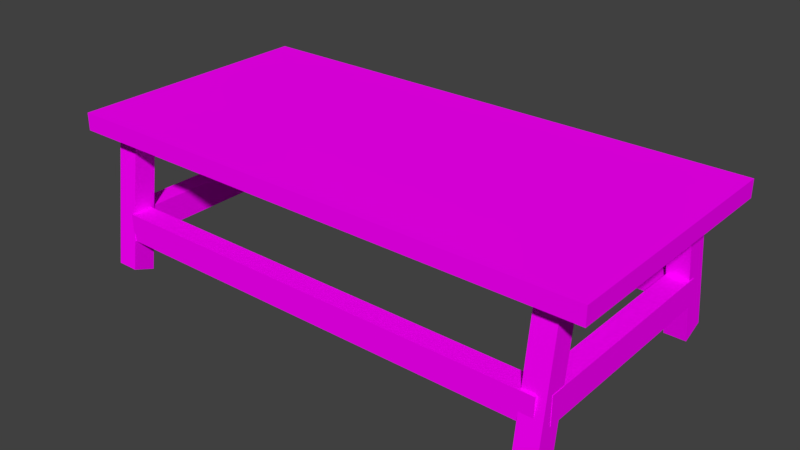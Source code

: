 # Source: atolyeMasa.blend  (saved by Blender 2.77.0; exported with 4.5.12 LTS)
import bpy
from mathutils import Matrix  # noqa: F401  (used for matrix-valued properties, if any)

bpy.ops.wm.read_factory_settings(use_empty=True)
scene = bpy.context.scene
scene.name = 'Scene'

# ---- collections
col_collection_1 = bpy.data.collections.new('Collection 1'); scene.collection.children.link(col_collection_1)

# ---- images (referenced by path relative to the original .blend; pixels are not part of the script)
import os
ASSET_DIR = os.environ.get("B2B_ASSET_DIR", "")  # directory of the original .blend (textures are referenced by path, not embedded)
HERE = os.path.dirname(os.path.abspath(__file__))  # packed textures are extracted next to this script under _unpacked/

def load_image(name, relpath, width, height, colorspace="sRGB"):
    """Load a texture the original file referenced (path relative to the .blend, or extracted next to this script)."""
    p = next((c for c in (os.path.join(HERE, relpath), os.path.join(ASSET_DIR, relpath)) if relpath and os.path.exists(c)), "")
    if p:
        img = bpy.data.images.load(p, check_existing=True)
        img.name = name
    else:  # same state as the original file: an image datablock whose file is absent (Cycles renders it pink)
        img = bpy.data.images.new(name, width, height)
        img.source = "FILE"
        img.filepath = "//" + (relpath or name)
    img.colorspace_settings.name = colorspace
    return img
img_colorpalette_jpg_001 = load_image('colorPalette.jpg.001', 'colorPalette.jpg', 1024, 1024, 'sRGB')

# ---- materials (node trees are filled in below, after node groups)
mat_material = bpy.data.materials.new('Material')
mat_material.alpha_threshold = 0.0
mat_material.roughness = 0.5
mat_material.line_color = (0.0, 0.0, 0.0, 1.0)

# ---- material node trees
mat_material.use_nodes = True; mat_material.node_tree.nodes.clear()
_N = mat_material.node_tree.nodes; _L = mat_material.node_tree.links
n0 = _N.new('ShaderNodeOutputMaterial'); n0.name = 'Material Output'; n0.location = (300, 300)
n1 = _N.new('ShaderNodeBsdfDiffuse'); n1.name = 'Diffuse BSDF'; n1.location = (10, 300)
n2 = _N.new('ShaderNodeTexCoord'); n2.name = 'Texture Coordinate'; n2.location = (-183, 230)
n3 = _N.new('ShaderNodeTexImage'); n3.name = 'Image Texture'; n3.location = (228, 132)
n3.width = 140
n3.image = img_colorpalette_jpg_001
_L.new(n1.outputs[0], n0.inputs[0])
_L.new(n2.outputs[2], n3.inputs[0])
_L.new(n3.outputs[0], n1.inputs[0])
n0.is_active_output = True

# ---- world
world_world = bpy.data.worlds.new('World'); scene.world = world_world
world_world.color = (0.05088, 0.05088, 0.05088)
world_world.use_sun_shadow = False
world_world.sun_shadow_jitter_overblur = 0.0
world_world.cycles.sampling_method = 'MANUAL'

# ---- meshes
me_cube = bpy.data.meshes.new('Cube')
me_cube.from_pydata([(4.753, 3.277, 0.8197), (4.753, -2.289, 0.8197), (-6.857, -2.289, 0.8197), (-6.857, 3.277, 0.8197), (4.753, 3.277, 1.2), (4.753, -2.289, 1.2), (-6.857, -2.289, 1.2), (-6.857, 3.277, 1.2), (3.603, -2.256, -2.106), (3.603, -1.821, 1.038), (3.603, -1.787, -2.284), (3.603, -1.351, 0.8597), (4.084, -2.256, -2.106), (4.084, -1.821, 1.038), (4.084, -1.787, -2.284), (4.084, -1.351, 0.8597), (4.084, 2.872, 1.038), (4.084, 3.366, -2.082), (4.084, 2.406, 0.8357), (4.084, 2.901, -2.284), (3.603, 2.872, 1.038), (3.603, 3.366, -2.082), (3.603, 2.406, 0.8357), (3.603, 2.901, -2.284), (-6.44, -2.256, -2.106), (-6.44, -1.821, 1.038), (-6.44, -1.787, -2.284), (-6.44, -1.351, 0.8597), (-5.959, -2.256, -2.106), (-5.959, -1.821, 1.038), (-5.959, -1.787, -2.284), (-5.959, -1.351, 0.8597), (-5.959, 2.872, 1.038), (-5.959, 3.366, -2.082), (-5.959, 2.406, 0.8357), (-5.959, 2.901, -2.284), (-6.44, 2.872, 1.038), (-6.44, 3.366, -2.082), (-6.44, 2.406, 0.8357), (-6.44, 2.901, -2.284), (4.093, -1.925, -0.8637), (4.093, -1.925, -1.468), (4.093, 2.829, -0.8637), (4.093, 2.829, -1.468), (3.619, -1.925, -0.8637), (3.619, -1.925, -1.468), (3.619, 2.829, -0.8637), (3.619, 2.829, -1.468), (-5.983, -1.925, -0.8637), (-5.983, -1.925, -1.468), (-5.983, 2.829, -0.8637), (-5.983, 2.829, -1.468), (-6.457, -1.925, -0.8637), (-6.457, -1.925, -1.468), (-6.457, 2.829, -0.8637), (-6.457, 2.829, -1.468), (3.903, -1.667, -0.8637), (3.903, -1.667, -1.468), (-5.996, -1.667, -0.8637), (-5.996, -1.667, -1.468), (3.903, -2.141, -0.8637), (3.903, -2.141, -1.468), (-5.996, -2.141, -0.8637), (-5.996, -2.141, -1.468), (3.903, 3.263, -0.8637), (3.903, 3.263, -1.468), (-5.996, 3.263, -0.8637), (-5.996, 3.263, -1.468), (3.903, 2.789, -0.8637), (3.903, 2.789, -1.468), (-5.996, 2.789, -0.8637), (-5.996, 2.789, -1.468)], [], [(0, 1, 2, 3), (4, 7, 6, 5), (0, 4, 5, 1), (1, 5, 6, 2), (2, 6, 7, 3), (4, 0, 3, 7), (9, 11, 10, 8), (11, 15, 14, 10), (15, 13, 12, 14), (13, 9, 8, 12), (8, 10, 14, 12), (13, 15, 11, 9), (18, 16, 20, 22), (23, 21, 17, 19), (18, 22, 23, 19), (16, 18, 19, 17), (20, 16, 17, 21), (22, 20, 21, 23), (25, 27, 26, 24), (27, 31, 30, 26), (31, 29, 28, 30), (29, 25, 24, 28), (24, 26, 30, 28), (29, 31, 27, 25), (34, 32, 36, 38), (39, 37, 33, 35), (34, 38, 39, 35), (32, 34, 35, 33), (36, 32, 33, 37), (38, 36, 37, 39), (41, 43, 42, 40), (43, 47, 46, 42), (47, 45, 44, 46), (45, 41, 40, 44), (40, 42, 46, 44), (45, 47, 43, 41), (49, 51, 50, 48), (51, 55, 54, 50), (55, 53, 52, 54), (53, 49, 48, 52), (48, 50, 54, 52), (53, 55, 51, 49), (57, 59, 58, 56), (59, 63, 62, 58), (63, 61, 60, 62), (61, 57, 56, 60), (56, 58, 62, 60), (61, 63, 59, 57), (65, 67, 66, 64), (67, 71, 70, 66), (71, 69, 68, 70), (69, 65, 64, 68), (64, 66, 70, 68), (69, 71, 67, 65)])
_uv = me_cube.uv_layers.new(name='UVMap')
_uv.uv.foreach_set('vector', [0.5305, 0.2391, 0.533, 0.2391, 0.533, 0.2474, 0.5305, 0.2474, 0.528, 0.2474, 0.528, 0.2391, 0.5305, 0.2391, 0.5305, 0.2474, 0.5338, 0.2462, 0.534, 0.2462, 0.534, 0.2502, 0.5338, 0.2502, 0.5351, 0.2474, 0.535, 0.2474, 0.535, 0.2391, 0.5351, 0.2391, 0.5345, 0.2502, 0.5344, 0.2502, 0.5344, 0.2462, 0.5345, 0.2462, 0.5353, 0.2474, 0.5351, 0.2474, 0.5351, 0.2391, 0.5353, 0.2391, 0.5302, 0.2474, 0.5304, 0.2475, 0.5304, 0.2497, 0.5302, 0.2497, 0.5313, 0.2496, 0.5311, 0.2496, 0.5311, 0.2474, 0.5313, 0.2474, 0.53, 0.2475, 0.5302, 0.2474, 0.5302, 0.2497, 0.53, 0.2497, 0.5307, 0.2474, 0.5309, 0.2474, 0.5309, 0.2496, 0.5307, 0.2496, 0.5328, 0.2486, 0.533, 0.2486, 0.533, 0.249, 0.5328, 0.249, 0.5322, 0.2486, 0.5324, 0.2486, 0.5324, 0.249, 0.5322, 0.249, 0.5326, 0.2483, 0.5328, 0.2483, 0.5328, 0.2486, 0.5326, 0.2486, 0.5326, 0.2486, 0.5324, 0.2486, 0.5324, 0.2483, 0.5326, 0.2483, 0.5315, 0.2474, 0.5317, 0.2474, 0.5317, 0.2496, 0.5315, 0.2496, 0.5289, 0.2497, 0.5287, 0.2497, 0.5287, 0.2474, 0.5289, 0.2475, 0.5322, 0.2496, 0.532, 0.2496, 0.532, 0.2474, 0.5322, 0.2474, 0.5296, 0.2497, 0.5293, 0.2497, 0.5293, 0.2475, 0.5296, 0.2474, 0.5298, 0.2497, 0.5296, 0.2497, 0.5296, 0.2474, 0.5298, 0.2475, 0.5307, 0.2496, 0.5304, 0.2496, 0.5304, 0.2474, 0.5307, 0.2474, 0.53, 0.2497, 0.5298, 0.2497, 0.5298, 0.2475, 0.53, 0.2474, 0.5309, 0.2474, 0.5311, 0.2474, 0.5311, 0.2496, 0.5309, 0.2496, 0.5326, 0.2486, 0.5328, 0.2486, 0.5328, 0.249, 0.5326, 0.249, 0.5324, 0.2486, 0.5326, 0.2486, 0.5326, 0.249, 0.5324, 0.249, 0.5328, 0.2483, 0.533, 0.2483, 0.533, 0.2486, 0.5328, 0.2486, 0.5322, 0.2483, 0.5324, 0.2483, 0.5324, 0.2486, 0.5322, 0.2486, 0.532, 0.2496, 0.5317, 0.2496, 0.5317, 0.2474, 0.532, 0.2474, 0.5293, 0.2497, 0.5291, 0.2497, 0.5291, 0.2474, 0.5293, 0.2475, 0.5315, 0.2496, 0.5313, 0.2496, 0.5313, 0.2474, 0.5315, 0.2474, 0.5289, 0.2475, 0.5291, 0.2474, 0.5291, 0.2497, 0.5289, 0.2497, 0.5341, 0.2496, 0.5341, 0.2462, 0.5343, 0.2462, 0.5343, 0.2496, 0.5324, 0.2478, 0.5326, 0.2478, 0.5326, 0.2483, 0.5324, 0.2483, 0.533, 0.2496, 0.533, 0.2462, 0.5333, 0.2462, 0.5333, 0.2496, 0.5328, 0.2483, 0.5326, 0.2483, 0.5326, 0.2478, 0.5328, 0.2478, 0.5334, 0.2496, 0.5334, 0.2462, 0.5336, 0.2462, 0.5336, 0.2496, 0.5283, 0.2474, 0.5283, 0.2508, 0.528, 0.2508, 0.528, 0.2474, 0.5338, 0.2462, 0.5338, 0.2496, 0.5336, 0.2496, 0.5336, 0.2462, 0.5328, 0.2478, 0.533, 0.2478, 0.533, 0.2483, 0.5328, 0.2483, 0.5348, 0.2462, 0.5348, 0.2496, 0.5345, 0.2496, 0.5345, 0.2462, 0.5324, 0.2483, 0.5322, 0.2483, 0.5322, 0.2478, 0.5324, 0.2478, 0.5283, 0.2508, 0.5283, 0.2474, 0.5285, 0.2474, 0.5285, 0.2508, 0.5285, 0.2508, 0.5285, 0.2474, 0.5287, 0.2474, 0.5287, 0.2508, 0.5333, 0.2462, 0.5333, 0.2391, 0.5336, 0.2391, 0.5336, 0.2462, 0.533, 0.2478, 0.5328, 0.2478, 0.5328, 0.2474, 0.533, 0.2474, 0.5338, 0.2462, 0.5338, 0.2391, 0.5341, 0.2391, 0.5341, 0.2462, 0.5326, 0.2478, 0.5324, 0.2478, 0.5324, 0.2474, 0.5326, 0.2474, 0.5341, 0.2462, 0.5341, 0.2391, 0.5343, 0.2391, 0.5343, 0.2462, 0.5348, 0.2462, 0.5348, 0.2391, 0.535, 0.2391, 0.535, 0.2462, 0.5333, 0.2391, 0.5333, 0.2462, 0.533, 0.2462, 0.533, 0.2391, 0.5328, 0.2478, 0.5326, 0.2478, 0.5326, 0.2474, 0.5328, 0.2474, 0.5336, 0.2462, 0.5336, 0.2391, 0.5338, 0.2391, 0.5338, 0.2462, 0.5322, 0.2474, 0.5324, 0.2474, 0.5324, 0.2478, 0.5322, 0.2478, 0.5343, 0.2462, 0.5343, 0.2391, 0.5345, 0.2391, 0.5345, 0.2462, 0.5348, 0.2391, 0.5348, 0.2462, 0.5345, 0.2462, 0.5345, 0.2391])
_ca = me_cube.color_attributes.new('Col', 'BYTE_COLOR', 'CORNER')
_ca.data.foreach_set('color', [1.0, 1.0, 1.0, 1.0, 1.0, 1.0, 1.0, 1.0, 1.0, 1.0, 1.0, 1.0, 1.0, 1.0, 1.0, 1.0, 1.0, 1.0, 1.0, 1.0, 1.0, 1.0, 1.0, 1.0, 1.0, 1.0, 1.0, 1.0, 1.0, 1.0, 1.0, 1.0, 1.0, 1.0, 1.0, 1.0, 1.0, 1.0, 1.0, 1.0, 1.0, 1.0, 1.0, 1.0, 1.0, 1.0, 1.0, 1.0, 1.0, 1.0, 1.0, 1.0, 1.0, 1.0, 1.0, 1.0, 1.0, 1.0, 1.0, 1.0, 1.0, 1.0, 1.0, 1.0, 1.0, 1.0, 1.0, 1.0, 1.0, 1.0, 1.0, 1.0, 1.0, 1.0, 1.0, 1.0, 1.0, 1.0, 1.0, 1.0, 1.0, 1.0, 1.0, 1.0, 1.0, 1.0, 1.0, 1.0, 1.0, 1.0, 1.0, 1.0, 1.0, 1.0, 1.0, 1.0, 1.0, 1.0, 1.0, 1.0, 1.0, 1.0, 1.0, 1.0, 1.0, 1.0, 1.0, 1.0, 1.0, 1.0, 1.0, 1.0, 1.0, 1.0, 1.0, 1.0, 1.0, 1.0, 1.0, 1.0, 1.0, 1.0, 1.0, 1.0, 1.0, 1.0, 1.0, 1.0, 1.0, 1.0, 1.0, 1.0, 1.0, 1.0, 1.0, 1.0, 1.0, 1.0, 1.0, 1.0, 1.0, 1.0, 1.0, 1.0, 1.0, 1.0, 1.0, 1.0, 1.0, 1.0, 1.0, 1.0, 1.0, 1.0, 1.0, 1.0, 1.0, 1.0, 1.0, 1.0, 1.0, 1.0, 1.0, 1.0, 1.0, 1.0, 1.0, 1.0, 1.0, 1.0, 1.0, 1.0, 1.0, 1.0, 1.0, 1.0, 1.0, 1.0, 1.0, 1.0, 1.0, 1.0, 1.0, 1.0, 1.0, 1.0, 1.0, 1.0, 1.0, 1.0, 1.0, 1.0, 1.0, 1.0, 1.0, 1.0, 1.0, 1.0, 1.0, 1.0, 1.0, 1.0, 1.0, 1.0, 1.0, 1.0, 1.0, 1.0, 1.0, 1.0, 1.0, 1.0, 1.0, 1.0, 1.0, 1.0, 1.0, 1.0, 1.0, 1.0, 1.0, 1.0, 1.0, 1.0, 1.0, 1.0, 1.0, 1.0, 1.0, 1.0, 1.0, 1.0, 1.0, 1.0, 1.0, 1.0, 1.0, 1.0, 1.0, 1.0, 1.0, 1.0, 1.0, 1.0, 1.0, 1.0, 1.0, 1.0, 1.0, 1.0, 1.0, 1.0, 1.0, 1.0, 1.0, 1.0, 1.0, 1.0, 1.0, 1.0, 1.0, 1.0, 1.0, 1.0, 1.0, 1.0, 1.0, 1.0, 1.0, 1.0, 1.0, 1.0, 1.0, 1.0, 1.0, 1.0, 1.0, 1.0, 1.0, 1.0, 1.0, 1.0, 1.0, 1.0, 1.0, 1.0, 1.0, 1.0, 1.0, 1.0, 1.0, 1.0, 1.0, 1.0, 1.0, 1.0, 1.0, 1.0, 1.0, 1.0, 1.0, 1.0, 1.0, 1.0, 1.0, 1.0, 1.0, 1.0, 1.0, 1.0, 1.0, 1.0, 1.0, 1.0, 1.0, 1.0, 1.0, 1.0, 1.0, 1.0, 1.0, 1.0, 1.0, 1.0, 1.0, 1.0, 1.0, 1.0, 1.0, 1.0, 1.0, 1.0, 1.0, 1.0, 1.0, 1.0, 1.0, 1.0, 1.0, 1.0, 1.0, 1.0, 1.0, 1.0, 1.0, 1.0, 1.0, 1.0, 1.0, 1.0, 1.0, 1.0, 1.0, 1.0, 1.0, 1.0, 1.0, 1.0, 1.0, 1.0, 1.0, 1.0, 1.0, 1.0, 1.0, 1.0, 1.0, 1.0, 1.0, 1.0, 1.0, 1.0, 1.0, 1.0, 1.0, 1.0, 1.0, 1.0, 1.0, 1.0, 1.0, 1.0, 1.0, 1.0, 1.0, 1.0, 1.0, 1.0, 1.0, 1.0, 1.0, 1.0, 1.0, 1.0, 1.0, 1.0, 1.0, 1.0, 1.0, 1.0, 1.0, 1.0, 1.0, 1.0, 1.0, 1.0, 1.0, 1.0, 1.0, 1.0, 1.0, 1.0, 1.0, 1.0, 1.0, 1.0, 1.0, 1.0, 1.0, 1.0, 1.0, 1.0, 1.0, 1.0, 1.0, 1.0, 1.0, 1.0, 1.0, 1.0, 1.0, 1.0, 1.0, 1.0, 1.0, 1.0, 1.0, 1.0, 1.0, 1.0, 1.0, 1.0, 1.0, 1.0, 1.0, 1.0, 1.0, 1.0, 1.0, 1.0, 1.0, 1.0, 1.0, 1.0, 1.0, 1.0, 1.0, 1.0, 1.0, 1.0, 1.0, 1.0, 1.0, 1.0, 1.0, 1.0, 1.0, 1.0, 1.0, 1.0, 1.0, 1.0, 1.0, 1.0, 1.0, 1.0, 1.0, 1.0, 1.0, 1.0, 1.0, 1.0, 1.0, 1.0, 1.0, 1.0, 1.0, 1.0, 1.0, 1.0, 1.0, 1.0, 1.0, 1.0, 1.0, 1.0, 1.0, 1.0, 1.0, 1.0, 1.0, 1.0, 1.0, 1.0, 1.0, 1.0, 1.0, 1.0, 1.0, 1.0, 1.0, 1.0, 1.0, 1.0, 1.0, 1.0, 1.0, 1.0, 1.0, 1.0, 1.0, 1.0, 1.0, 1.0, 1.0, 1.0, 1.0, 1.0, 1.0, 1.0, 1.0, 1.0, 1.0, 1.0, 1.0, 1.0, 1.0, 1.0, 1.0, 1.0, 1.0, 1.0, 1.0, 1.0, 1.0, 1.0, 1.0, 1.0, 1.0, 1.0, 1.0, 1.0, 1.0, 1.0, 1.0, 1.0, 1.0, 1.0, 1.0, 1.0, 1.0, 1.0, 1.0, 1.0, 1.0, 1.0, 1.0, 1.0, 1.0, 1.0, 1.0, 1.0, 1.0, 1.0, 1.0, 1.0, 1.0, 1.0, 1.0, 1.0, 1.0, 1.0, 1.0, 1.0, 1.0, 1.0, 1.0, 1.0, 1.0, 1.0, 1.0, 1.0, 1.0, 1.0, 1.0, 1.0, 1.0, 1.0, 1.0, 1.0, 1.0, 1.0, 1.0, 1.0, 1.0, 1.0, 1.0, 1.0, 1.0, 1.0, 1.0, 1.0, 1.0, 1.0, 1.0, 1.0, 1.0, 1.0, 1.0, 1.0, 1.0, 1.0, 1.0, 1.0, 1.0, 1.0, 1.0, 1.0, 1.0, 1.0, 1.0, 1.0, 1.0, 1.0, 1.0, 1.0, 1.0, 1.0, 1.0, 1.0, 1.0, 1.0, 1.0, 1.0, 1.0, 1.0, 1.0, 1.0, 1.0, 1.0, 1.0, 1.0, 1.0, 1.0, 1.0, 1.0, 1.0, 1.0, 1.0, 1.0, 1.0, 1.0, 1.0, 1.0, 1.0, 1.0, 1.0, 1.0, 1.0, 1.0, 1.0, 1.0, 1.0, 1.0, 1.0, 1.0, 1.0, 1.0, 1.0, 1.0, 1.0, 1.0, 1.0, 1.0, 1.0, 1.0, 1.0, 1.0, 1.0, 1.0, 1.0, 1.0, 1.0, 1.0, 1.0, 1.0, 1.0, 1.0, 1.0, 1.0, 1.0, 1.0, 1.0, 1.0, 1.0, 1.0, 1.0, 1.0, 1.0, 1.0, 1.0, 1.0, 1.0, 1.0, 1.0, 1.0, 1.0, 1.0, 1.0, 1.0, 1.0, 1.0, 1.0, 1.0, 1.0, 1.0, 1.0, 1.0, 1.0, 1.0, 1.0, 1.0, 1.0, 1.0, 1.0, 1.0, 1.0, 1.0, 1.0, 1.0, 1.0, 1.0, 1.0, 1.0, 1.0, 1.0, 1.0, 1.0, 1.0, 1.0, 1.0, 1.0, 1.0, 1.0, 1.0, 1.0, 1.0, 1.0, 1.0, 1.0, 1.0, 1.0, 1.0, 1.0, 1.0, 1.0, 1.0, 1.0, 1.0, 1.0, 1.0, 1.0, 1.0, 1.0, 1.0, 1.0, 1.0, 1.0, 1.0, 1.0, 1.0, 1.0, 1.0, 1.0, 1.0, 1.0, 1.0, 1.0, 1.0, 1.0, 1.0, 1.0, 1.0, 1.0, 1.0, 1.0, 1.0, 1.0, 1.0, 1.0, 1.0, 1.0, 1.0, 1.0, 1.0, 1.0, 1.0, 1.0, 1.0, 1.0, 1.0, 1.0, 1.0, 1.0, 1.0, 1.0, 1.0, 1.0, 1.0, 1.0, 1.0, 1.0, 1.0, 1.0, 1.0, 1.0, 1.0, 1.0, 1.0, 1.0, 1.0, 1.0, 1.0, 1.0, 1.0, 1.0, 1.0, 1.0, 1.0, 1.0, 1.0, 1.0, 1.0, 1.0, 1.0, 1.0, 1.0, 1.0, 1.0, 1.0, 1.0, 1.0, 1.0, 1.0, 1.0, 1.0, 1.0, 1.0, 1.0, 1.0, 1.0, 1.0, 1.0, 1.0])
me_cube.materials.append(mat_material)
me_cube.use_remesh_preserve_volume = False
me_cube.use_remesh_preserve_attributes = False
me_cube.use_mirror_vertex_groups = False
me_cube.update()

# ---- objects
ob_cube = bpy.data.objects.new('Cube', me_cube)

# ---- transforms, parenting, visibility, modifiers, constraints
ob_cube.location = (0.0, 0.0, 0.0)
ob_cube.lock_rotations_4d = False
ob_cube.empty_display_type = 'ARROWS'
ob_cube.lineart.crease_threshold = 0.0

# ---- collection membership
col_collection_1.objects.link(ob_cube)

# ---- scene / render settings (as saved in the file)
scene.frame_start = 1; scene.frame_end = 250; scene.frame_set(1)
scene.render.engine = 'CYCLES'
scene.render.resolution_percentage = 50
scene.render.dither_intensity = 0.0
scene.cycles.use_denoising = False
scene.cycles.samples = 128
scene.cycles.sampling_pattern = 'TABULATED_SOBOL'
scene.cycles.light_sampling_threshold = 0.0
scene.cycles.use_adaptive_sampling = False
scene.cycles.use_light_tree = False
scene.cycles.blur_glossy = 0.0
scene.cycles.sample_clamp_indirect = 0.0
scene.view_settings.view_transform = 'Standard'
bpy.context.view_layer.update()

# ---- added for rendering (the .blend has no active camera and no usable light): camera, sun
cam_auto = bpy.data.cameras.new('AutoCamera')
cam_auto.lens = 50.0
cam_auto.sensor_width = 36.0
cam_auto.clip_end = 1000.0
ob_auto_camera = bpy.data.objects.new('AutoCamera', cam_auto)
scene.collection.objects.link(ob_auto_camera)
ob_auto_camera.location = (11.3233, -14.3118, 9.35808)
ob_auto_camera.rotation_euler = (1.09748, -7.21219e-08, 0.694738)
scene.camera = ob_auto_camera
light_auto_sun = bpy.data.lights.new('AutoSun', 'SUN')
light_auto_sun.energy = 3.0
light_auto_sun.angle = 0.0523599
ob_auto_sun = bpy.data.objects.new('AutoSun', light_auto_sun)
scene.collection.objects.link(ob_auto_sun)
ob_auto_sun.rotation_euler = (0.872665, 0.174533, 0.523599)
bpy.context.view_layer.update()
